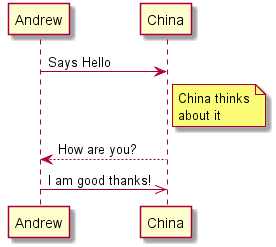

The diagram above was rendered by PlantUML. Its source (embedded in the PNG):
@startuml
Andrew->China: Says Hello
Note right of China: China thinks\nabout it
China-->Andrew: How are you?
Andrew->>China: I am good thanks!
@enduml